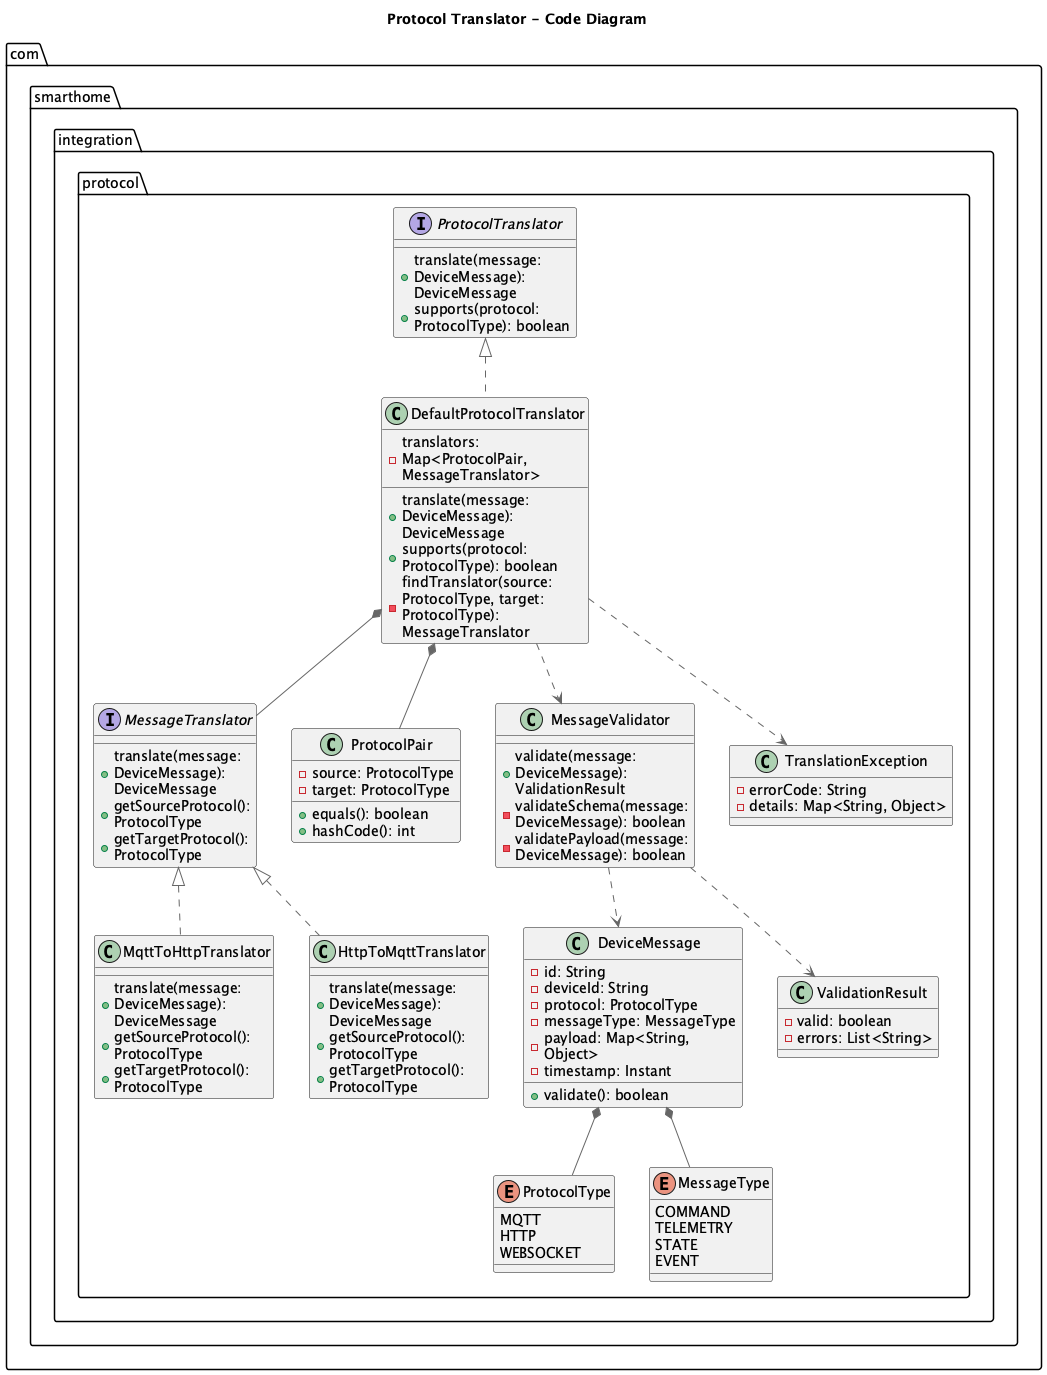

The diagram above was rendered by PlantUML. Its source (embedded in the PNG):
@startuml
title Protocol Translator - Code Diagram

!includeurl ../../include/C4.puml

namespace com.smarthome.integration.protocol {
    interface ProtocolTranslator {
        + translate(message: DeviceMessage): DeviceMessage
        + supports(protocol: ProtocolType): boolean
    }

    class DefaultProtocolTranslator {
        - translators: Map<ProtocolPair, MessageTranslator>
        + translate(message: DeviceMessage): DeviceMessage
        + supports(protocol: ProtocolType): boolean
        - findTranslator(source: ProtocolType, target: ProtocolType): MessageTranslator
    }

    interface MessageTranslator {
        + translate(message: DeviceMessage): DeviceMessage
        + getSourceProtocol(): ProtocolType
        + getTargetProtocol(): ProtocolType
    }

    class MqttToHttpTranslator {
        + translate(message: DeviceMessage): DeviceMessage
        + getSourceProtocol(): ProtocolType
        + getTargetProtocol(): ProtocolType
    }

    class HttpToMqttTranslator {
        + translate(message: DeviceMessage): DeviceMessage
        + getSourceProtocol(): ProtocolType
        + getTargetProtocol(): ProtocolType
    }

    enum ProtocolType {
        MQTT
        HTTP
        WEBSOCKET
    }

    class ProtocolPair {
        - source: ProtocolType
        - target: ProtocolType
        + equals(): boolean
        + hashCode(): int
    }

    class DeviceMessage {
        - id: String
        - deviceId: String
        - protocol: ProtocolType
        - messageType: MessageType
        - payload: Map<String, Object>
        - timestamp: Instant
        + validate(): boolean
    }

    enum MessageType {
        COMMAND
        TELEMETRY
        STATE
        EVENT
    }

    class MessageValidator {
        + validate(message: DeviceMessage): ValidationResult
        - validateSchema(message: DeviceMessage): boolean
        - validatePayload(message: DeviceMessage): boolean
    }

    class ValidationResult {
        - valid: boolean
        - errors: List<String>
    }

    class TranslationException {
        - errorCode: String
        - details: Map<String, Object>
    }
}

' Class relationships
ProtocolTranslator <|.. DefaultProtocolTranslator
MessageTranslator <|.. MqttToHttpTranslator
MessageTranslator <|.. HttpToMqttTranslator

DefaultProtocolTranslator *-- MessageTranslator
DefaultProtocolTranslator *-- ProtocolPair

DeviceMessage *-- ProtocolType
DeviceMessage *-- MessageType

MessageValidator ..> DeviceMessage
MessageValidator ..> ValidationResult

DefaultProtocolTranslator ..> MessageValidator
DefaultProtocolTranslator ..> TranslationException

@enduml